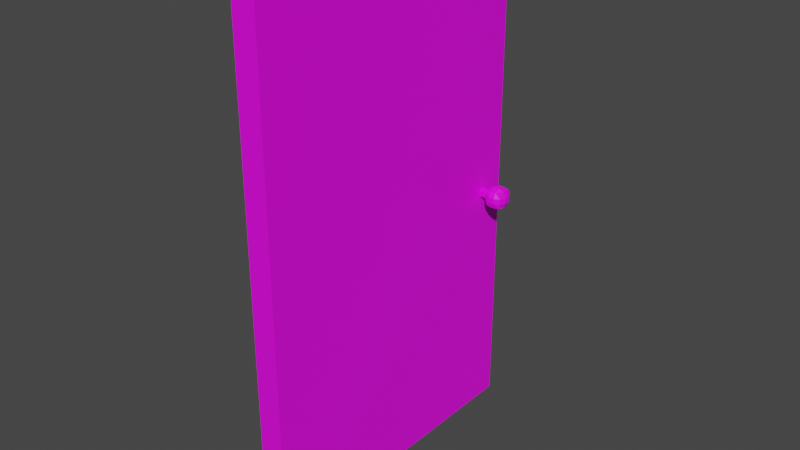 # Source: Door.blend  (saved by Blender 3.5.10; exported with 4.5.12 LTS)
import bpy
from mathutils import Matrix  # noqa: F401  (used for matrix-valued properties, if any)

bpy.ops.wm.read_factory_settings(use_empty=True)
scene = bpy.context.scene
scene.name = 'Scene'

# ---- collections
col_collection = bpy.data.collections.new('Collection'); scene.collection.children.link(col_collection)

# ---- images (referenced by path relative to the original .blend; pixels are not part of the script)
import os
ASSET_DIR = os.environ.get("B2B_ASSET_DIR", "")  # directory of the original .blend (textures are referenced by path, not embedded)
HERE = os.path.dirname(os.path.abspath(__file__))  # packed textures are extracted next to this script under _unpacked/

def load_image(name, relpath, width, height, colorspace="sRGB"):
    """Load a texture the original file referenced (path relative to the .blend, or extracted next to this script)."""
    p = next((c for c in (os.path.join(HERE, relpath), os.path.join(ASSET_DIR, relpath)) if relpath and os.path.exists(c)), "")
    if p:
        img = bpy.data.images.load(p, check_existing=True)
        img.name = name
    else:  # same state as the original file: an image datablock whose file is absent (Cycles renders it pink)
        img = bpy.data.images.new(name, width, height)
        img.source = "FILE"
        img.filepath = "//" + (relpath or name)
    img.colorspace_settings.name = colorspace
    return img
img_uv_grid = load_image('UV_Grid', '', 1024, 1024, 'sRGB')

# ---- materials (node trees are filled in below, after node groups)
mat_material_002 = bpy.data.materials.new('Material.002')
mat_material_002.use_transparent_shadow = False
mat_material_001 = bpy.data.materials.new('Material.001')
mat_material_001.use_transparent_shadow = False

# ---- material node trees
mat_material_002.use_nodes = True; mat_material_002.node_tree.nodes.clear()
_N = mat_material_002.node_tree.nodes; _L = mat_material_002.node_tree.links
n0 = _N.new('ShaderNodeBsdfPrincipled'); n0.name = 'Principled BSDF'; n0.location = (10, 300)
n0.distribution = 'GGX'
n0.subsurface_method = 'RANDOM_WALK_SKIN'
n0.inputs[3].default_value = 1.45
n0.inputs[27].default_value = (0.0, 0.0, 0.0, 1.0)
n0.inputs[28].default_value = 1.0
n1 = _N.new('ShaderNodeOutputMaterial'); n1.name = 'Material Output'; n1.location = (300, 300)
n2 = _N.new('ShaderNodeTexImage'); n2.name = 'Image Texture'; n2.location = (-280, 280)
n2.image = img_uv_grid
_L.new(n0.outputs[0], n1.inputs[0])
_L.new(n2.outputs[0], n0.inputs[0])
n1.is_active_output = True
mat_material_001.use_nodes = True; mat_material_001.node_tree.nodes.clear()
_N = mat_material_001.node_tree.nodes; _L = mat_material_001.node_tree.links
n0 = _N.new('ShaderNodeBsdfPrincipled'); n0.name = 'Principled BSDF'; n0.location = (10, 300)
n0.distribution = 'GGX'
n0.subsurface_method = 'RANDOM_WALK_SKIN'
n0.inputs[3].default_value = 1.45
n0.inputs[27].default_value = (0.0, 0.0, 0.0, 1.0)
n0.inputs[28].default_value = 1.0
n1 = _N.new('ShaderNodeOutputMaterial'); n1.name = 'Material Output'; n1.location = (300, 300)
n2 = _N.new('ShaderNodeTexImage'); n2.name = 'Image Texture'; n2.location = (-280, 280)
n2.image = img_uv_grid
_L.new(n0.outputs[0], n1.inputs[0])
_L.new(n2.outputs[0], n0.inputs[0])
n1.is_active_output = True

# ---- world
world_world = bpy.data.worlds.new('World'); scene.world = world_world
world_world.use_nodes = True; world_world.node_tree.nodes.clear()
_N = world_world.node_tree.nodes; _L = world_world.node_tree.links
n0 = _N.new('ShaderNodeOutputWorld'); n0.name = 'World Output'; n0.location = (300, 300)
n1 = _N.new('ShaderNodeBackground'); n1.name = 'Background'; n1.location = (10, 300)
n1.inputs[0].default_value = (0.05088, 0.05088, 0.05088, 1.0)
_L.new(n1.outputs[0], n0.inputs[0])
n0.is_active_output = True
world_world.color = (0.05088, 0.05088, 0.05088)
world_world.use_sun_shadow = False
world_world.sun_shadow_jitter_overblur = 0.0

# ---- meshes
me_cube_001 = bpy.data.meshes.new('Cube.001')
me_cube_001.from_pydata([(-0.2313, -3.0, 0.0), (-0.2313, -3.0, 10.0), (-0.2313, 3.0, 0.0), (-0.2313, 3.0, 10.0), (0.2313, -3.0, 0.0), (0.2313, -3.0, 10.0), (0.2313, 3.0, 0.0), (0.2313, 3.0, 10.0), (-0.2313, -1.934, 5.519), (-0.2313, -1.934, 8.97), (-0.2313, 2.01, 8.97), (-0.2313, 2.01, 5.519), (0.2313, -1.934, 8.97), (0.2313, 2.01, 5.519), (0.2313, 2.01, 8.97), (0.2313, -1.934, 5.519)], [], [(10, 3, 2, 0, 1, 9, 8, 11), (1, 3, 10, 9), (2, 3, 7, 6), (5, 4, 6, 7, 14, 13, 15, 12), (14, 7, 5, 12), (4, 5, 1, 0), (2, 6, 4, 0), (7, 3, 1, 5), (10, 11, 13, 14), (15, 8, 9, 12), (11, 8, 15, 13), (10, 14, 12, 9)])
me_cube_001.polygons.foreach_set('material_index', [0, 0, 0, 0, 0, 0, 0, 0, 4903, 4903, 4903, 4903])
_uv = me_cube_001.uv_layers.new(name='UVMap')
_uv.uv.foreach_set('vector', [0.3897, 0.05066, 0.4194, 0.01975, 0.4194, 0.3199, 0.2393, 0.3199, 0.2393, 0.01975, 0.2713, 0.05066, 0.2713, 0.1543, 0.3897, 0.1543, 0.2393, 0.01975, 0.4194, 0.01975, 0.3897, 0.05066, 0.2713, 0.05066, 0.4589, 0.5, 0.4589, 0.1998, 0.4728, 0.1998, 0.4728, 0.5, 0.1998, 0.01975, 0.1998, 0.3199, 0.01975, 0.3199, 0.01975, 0.01975, 0.04946, 0.05066, 0.04946, 0.1543, 0.1679, 0.1543, 0.1679, 0.05066, 0.04946, 0.05066, 0.01975, 0.01975, 0.1998, 0.01975, 0.1679, 0.05066, 0.4728, 0.6801, 0.4728, 0.9802, 0.4589, 0.9802, 0.4589, 0.6801, 0.4589, 0.5, 0.4728, 0.5, 0.4728, 0.6801, 0.4589, 0.6801, 0.4728, 0.1998, 0.4589, 0.1998, 0.4589, 0.01975, 0.4728, 0.01975, 0.5262, 0.2417, 0.5262, 0.3453, 0.5123, 0.3453, 0.5123, 0.2417, 0.5123, 0.01975, 0.5262, 0.01975, 0.5262, 0.1234, 0.5123, 0.1234, 0.5262, 0.3453, 0.5262, 0.4637, 0.5123, 0.4637, 0.5123, 0.3453, 0.5262, 0.2417, 0.5123, 0.2417, 0.5123, 0.1234, 0.5262, 0.1234])
me_cube_001.materials.append(mat_material_002)
me_cube_001.update()
me_cylinder = bpy.data.meshes.new('Cylinder')
me_cylinder.from_pydata([(-0.1058, 0.09006, -7.986e-09), (0.1058, 0.09006, 7.986e-09), (-0.1058, 0.02783, -0.08733), (0.1058, 0.02783, -0.08733), (-0.1058, -0.07286, -0.05397), (0.1058, -0.07286, -0.05397), (-0.1058, -0.07286, 0.05397), (0.1058, -0.07286, 0.05397), (-0.1058, 0.02783, 0.08733), (0.1058, 0.02783, 0.08733), (0.1076, -0.1356, 0.1437), (0.1965, -0.1529, 0.1611), (0.09027, -0.04672, 0.1611), (0.1965, -0.04672, 0.2131), (0.09027, -0.1529, 0.05487), (0.1965, -0.2049, 0.05487), (0.03828, -0.04672, 0.05487), (0.3049, -0.1529, 0.1611), (0.3937, -0.1356, 0.1437), (0.3049, -0.04672, 0.2131), (0.411, -0.04672, 0.1611), (0.3049, -0.2049, 0.05487), (0.411, -0.1529, 0.05487), (0.463, -0.04672, 0.05487), (0.09027, 0.06167, 0.1611), (0.1965, 0.06167, 0.2131), (0.1076, 0.1505, 0.1437), (0.1965, 0.1679, 0.1611), (0.03828, 0.06167, 0.05487), (0.09027, 0.1679, 0.05487), (0.1965, 0.2199, 0.05487), (0.3049, 0.06167, 0.2131), (0.411, 0.06167, 0.1611), (0.3049, 0.1679, 0.1611), (0.3937, 0.1505, 0.1437), (0.463, 0.06167, 0.05487), (0.3049, 0.2199, 0.05487), (0.411, 0.1679, 0.05487), (0.09027, -0.1529, -0.05352), (0.1965, -0.2049, -0.05352), (0.03828, -0.04672, -0.05352), (0.1076, -0.1356, -0.1424), (0.1965, -0.1529, -0.1597), (0.09027, -0.04672, -0.1597), (0.1965, -0.04672, -0.2117), (0.3049, -0.2049, -0.05352), (0.411, -0.1529, -0.05352), (0.463, -0.04672, -0.05352), (0.3049, -0.1529, -0.1597), (0.3937, -0.1356, -0.1424), (0.3049, -0.04672, -0.2117), (0.411, -0.04672, -0.1597), (0.03828, 0.06167, -0.05352), (0.09027, 0.1679, -0.05352), (0.1965, 0.2199, -0.05352), (0.09027, 0.06167, -0.1597), (0.1965, 0.06167, -0.2117), (0.1076, 0.1505, -0.1424), (0.1965, 0.1679, -0.1597), (0.463, 0.06167, -0.05352), (0.3049, 0.2199, -0.05352), (0.411, 0.1679, -0.05352), (0.3049, 0.06167, -0.2117), (0.411, 0.06167, -0.1597), (0.3049, 0.1679, -0.1597), (0.3937, 0.1505, -0.1424)], [], [(0, 1, 3, 2), (2, 3, 5, 4), (4, 5, 7, 6), (3, 1, 9, 7, 5), (6, 7, 9, 8), (8, 9, 1, 0), (0, 2, 4, 6, 8), (13, 12, 10, 11), (15, 11, 10, 14), (12, 16, 14, 10), (19, 13, 11, 17), (20, 19, 17, 18), (21, 17, 11, 15), (22, 18, 17, 21), (23, 20, 18, 22), (25, 24, 12, 13), (27, 26, 24, 25), (24, 28, 16, 12), (26, 29, 28, 24), (27, 30, 29, 26), (31, 25, 13, 19), (32, 31, 19, 20), (33, 27, 25, 31), (34, 33, 31, 32), (35, 32, 20, 23), (33, 36, 30, 27), (34, 37, 36, 33), (37, 34, 32, 35), (39, 15, 14, 38), (16, 40, 38, 14), (42, 39, 38, 41), (40, 43, 41, 38), (43, 44, 42, 41), (45, 21, 15, 39), (46, 22, 21, 45), (47, 23, 22, 46), (48, 45, 39, 42), (49, 46, 45, 48), (44, 50, 48, 42), (50, 51, 49, 48), (51, 47, 46, 49), (28, 52, 40, 16), (29, 53, 52, 28), (30, 54, 53, 29), (52, 55, 43, 40), (55, 56, 44, 43), (53, 57, 55, 52), (57, 58, 56, 55), (54, 58, 57, 53), (59, 35, 23, 47), (36, 60, 54, 30), (37, 61, 60, 36), (61, 37, 35, 59), (56, 62, 50, 44), (62, 63, 51, 50), (63, 59, 47, 51), (58, 64, 62, 56), (60, 64, 58, 54), (64, 65, 63, 62), (61, 65, 64, 60), (65, 61, 59, 63)])
_uv = me_cylinder.uv_layers.new(name='UVMap')
_uv.uv.foreach_set('vector', [0.8044, 0.4886, 0.8885, 0.4886, 0.8885, 0.5222, 0.8044, 0.5222, 0.8044, 0.5222, 0.8885, 0.5222, 0.8885, 0.5558, 0.8044, 0.5558, 0.8044, 0.5558, 0.8885, 0.5558, 0.8885, 0.5895, 0.8044, 0.5895, 0.8228, 0.8715, 0.8679, 0.8862, 0.8679, 0.9336, 0.8228, 0.9483, 0.7949, 0.9099, 0.8044, 0.5895, 0.8885, 0.5895, 0.8885, 0.6231, 0.8044, 0.6231, 0.8044, 0.6231, 0.8885, 0.6231, 0.8885, 0.6567, 0.8044, 0.6567, 0.8323, 0.8272, 0.8774, 0.8126, 0.8774, 0.7651, 0.8323, 0.7504, 0.8044, 0.7888, 0.6055, 0.04685, 0.6718, 0.09172, 0.6284, 0.1369, 0.5961, 0.1313, 0.1415, 0.583, 0.1444, 0.5082, 0.1865, 0.517, 0.1956, 0.5784, 0.6718, 0.09172, 0.7107, 0.1764, 0.6356, 0.189, 0.6284, 0.1369, 0.5434, 0.05549, 0.6055, 0.04685, 0.5961, 0.1313, 0.5595, 0.133, 0.4849, 0.09962, 0.5434, 0.05549, 0.5595, 0.133, 0.528, 0.1402, 0.1005, 0.5831, 0.09673, 0.5091, 0.1444, 0.5082, 0.1415, 0.583, 0.04685, 0.5788, 0.0553, 0.5182, 0.09673, 0.5091, 0.1005, 0.5831, 0.4506, 0.1794, 0.4849, 0.09962, 0.528, 0.1402, 0.522, 0.1904, 0.2409, 0.4145, 0.1609, 0.396, 0.1912, 0.3325, 0.2342, 0.3434, 0.5616, 0.5739, 0.5298, 0.5811, 0.4865, 0.5396, 0.5468, 0.4957, 0.1609, 0.396, 0.08704, 0.3323, 0.1468, 0.2881, 0.1912, 0.3325, 0.5298, 0.5811, 0.5236, 0.6319, 0.4506, 0.6208, 0.4865, 0.5396, 0.9029, 0.2589, 0.8993, 0.1848, 0.9531, 0.1891, 0.9445, 0.2499, 0.3148, 0.396, 0.2409, 0.4145, 0.2342, 0.3434, 0.265, 0.333, 0.3569, 0.3173, 0.3148, 0.396, 0.265, 0.333, 0.2867, 0.2943, 0.5983, 0.5724, 0.5616, 0.5739, 0.5468, 0.4957, 0.6099, 0.4886, 0.6304, 0.5781, 0.5983, 0.5724, 0.6099, 0.4886, 0.6738, 0.5341, 0.3569, 0.2167, 0.3569, 0.3173, 0.2867, 0.2943, 0.283, 0.2315, 0.8551, 0.2596, 0.8583, 0.1849, 0.8993, 0.1848, 0.9029, 0.2589, 0.8132, 0.2507, 0.8044, 0.1895, 0.8583, 0.1849, 0.8551, 0.2596, 0.6372, 0.6296, 0.6304, 0.5781, 0.6738, 0.5341, 0.7107, 0.6171, 0.1415, 0.6464, 0.1415, 0.583, 0.1956, 0.5784, 0.1956, 0.651, 0.7107, 0.1764, 0.7107, 0.265, 0.6355, 0.2522, 0.6356, 0.189, 0.1444, 0.7212, 0.1415, 0.6464, 0.1956, 0.651, 0.1865, 0.7124, 0.7107, 0.265, 0.6717, 0.3499, 0.6281, 0.3047, 0.6355, 0.2522, 0.6717, 0.3499, 0.6052, 0.3949, 0.5957, 0.3104, 0.6281, 0.3047, 0.1005, 0.6462, 0.1005, 0.5831, 0.1415, 0.583, 0.1415, 0.6464, 0.04685, 0.6505, 0.04685, 0.5788, 0.1005, 0.5831, 0.1005, 0.6462, 0.4506, 0.2623, 0.4506, 0.1794, 0.522, 0.1904, 0.5221, 0.2513, 0.09673, 0.7202, 0.1005, 0.6462, 0.1415, 0.6464, 0.1444, 0.7212, 0.0553, 0.7112, 0.04685, 0.6505, 0.1005, 0.6462, 0.09673, 0.7202, 0.6052, 0.3949, 0.5432, 0.3862, 0.5592, 0.3088, 0.5957, 0.3104, 0.5432, 0.3862, 0.4848, 0.342, 0.5279, 0.3015, 0.5592, 0.3088, 0.4848, 0.342, 0.4506, 0.2623, 0.5221, 0.2513, 0.5279, 0.3015, 0.08704, 0.3323, 0.04685, 0.2448, 0.1209, 0.2302, 0.1468, 0.2881, 0.5236, 0.6319, 0.524, 0.6939, 0.4506, 0.7064, 0.4506, 0.6208, 0.8993, 0.1848, 0.8992, 0.1215, 0.9531, 0.117, 0.9531, 0.1891, 0.04685, 0.2448, 0.04705, 0.1439, 0.1174, 0.167, 0.1209, 0.2302, 0.04705, 0.1439, 0.08935, 0.06518, 0.1392, 0.1283, 0.1174, 0.167, 0.524, 0.6939, 0.5311, 0.7455, 0.4876, 0.7895, 0.4506, 0.7064, 0.5311, 0.7455, 0.5633, 0.7513, 0.5517, 0.8352, 0.4876, 0.7895, 0.8992, 0.1215, 0.9024, 0.04685, 0.9443, 0.05579, 0.9531, 0.117, 0.3168, 0.1294, 0.3569, 0.2167, 0.283, 0.2315, 0.2568, 0.1734, 0.8583, 0.1849, 0.8582, 0.1217, 0.8992, 0.1215, 0.8993, 0.1848, 0.8044, 0.1895, 0.8044, 0.1174, 0.8582, 0.1217, 0.8583, 0.1849, 0.6376, 0.6916, 0.6372, 0.6296, 0.7107, 0.6171, 0.7107, 0.7027, 0.08935, 0.06518, 0.1634, 0.04685, 0.1701, 0.1179, 0.1392, 0.1283, 0.1634, 0.04685, 0.2434, 0.06557, 0.2131, 0.1289, 0.1701, 0.1179, 0.2434, 0.06557, 0.3168, 0.1294, 0.2568, 0.1734, 0.2131, 0.1289, 0.5633, 0.7513, 0.6001, 0.7498, 0.6148, 0.8279, 0.5517, 0.8352, 0.8582, 0.1217, 0.8546, 0.04757, 0.9024, 0.04685, 0.8992, 0.1215, 0.6001, 0.7498, 0.6317, 0.7425, 0.675, 0.784, 0.6148, 0.8279, 0.8044, 0.1174, 0.813, 0.05653, 0.8546, 0.04757, 0.8582, 0.1217, 0.6317, 0.7425, 0.6376, 0.6916, 0.7107, 0.7027, 0.675, 0.784])
me_cylinder.materials.append(mat_material_001)
me_cylinder.update()
me_cube_003 = bpy.data.meshes.new('Cube.003')
me_cube_003.from_pydata([(-0.2313, -1.972, -1.726), (-0.2313, -1.972, 1.726), (-0.2313, 1.972, -1.726), (-0.2313, 1.972, 1.726), (0.2313, -1.972, -1.726), (0.2313, -1.972, 1.726), (0.2313, 1.972, -1.726), (0.2313, 1.972, 1.726)], [], [(0, 1, 3, 2), (6, 7, 5, 4)])
_uv = me_cube_003.uv_layers.new(name='UVMap')
_uv.uv.foreach_set('vector', [0.3697, 0.02732, 0.6574, 0.02732, 0.6574, 0.3561, 0.3697, 0.3561, 0.315, 0.3561, 0.02732, 0.3561, 0.02732, 0.02732, 0.315, 0.02732])
me_cube_003.materials.append(mat_material_001)
me_cube_003.update()

# ---- objects
ob_door_base = bpy.data.objects.new('Door_Base', me_cube_001)
ob_door_knob = bpy.data.objects.new('Door_Knob', me_cylinder)
ob_door_window = bpy.data.objects.new('Door_Window', me_cube_003)

# ---- transforms, parenting, visibility, modifiers, constraints
ob_door_base.location = (0.0168, 0.0, 0.0)
ob_door_knob.location = (0.3539, 2.464, 4.708)
ob_door_window.location = (0.0168, 0.038, 7.244)

# ---- collection membership
col_collection.objects.link(ob_door_base)
col_collection.objects.link(ob_door_knob)
col_collection.objects.link(ob_door_window)

# ---- scene / render settings (as saved in the file)
scene.frame_start = 1; scene.frame_end = 250; scene.frame_set(1)
scene.render.engine = 'BLENDER_EEVEE_NEXT'
scene.cycles.sampling_pattern = 'TABULATED_SOBOL'
scene.view_settings.view_transform = 'Filmic'
bpy.context.view_layer.update()

# ---- added for rendering (the .blend has no active camera and no usable light): camera, sun
cam_auto = bpy.data.cameras.new('AutoCamera')
cam_auto.lens = 50.0
cam_auto.sensor_width = 36.0
cam_auto.clip_end = 1000.0
ob_auto_camera = bpy.data.objects.new('AutoCamera', cam_auto)
scene.collection.objects.link(ob_auto_camera)
ob_auto_camera.location = (11.1332, -12.9984, 13.6656)
ob_auto_camera.rotation_euler = (1.09748, -7.21219e-08, 0.694738)
scene.camera = ob_auto_camera
light_auto_sun = bpy.data.lights.new('AutoSun', 'SUN')
light_auto_sun.energy = 3.0
light_auto_sun.angle = 0.0523599
ob_auto_sun = bpy.data.objects.new('AutoSun', light_auto_sun)
scene.collection.objects.link(ob_auto_sun)
ob_auto_sun.rotation_euler = (0.872665, 0.174533, 0.523599)
bpy.context.view_layer.update()
